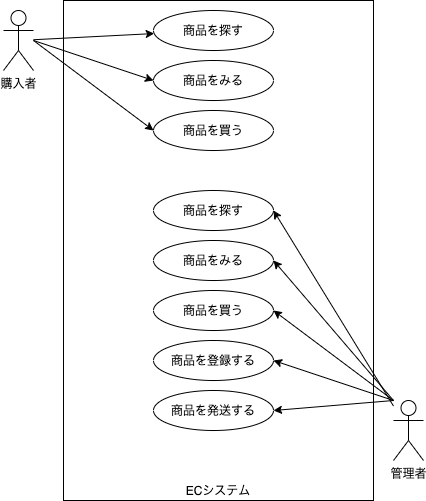

The diagram above was exported from draw.io. Its source (the exported page's mxGraphModel, read from the mxfile embedded in the PNG):
<mxGraphModel dx="532" dy="680" grid="1" gridSize="10" guides="1" tooltips="1" connect="1" arrows="1" fold="1" page="1" pageScale="1" pageWidth="827" pageHeight="1169" math="0" shadow="0">
  <root>
    <mxCell id="0" />
    <mxCell id="1" parent="0" />
    <mxCell id="2" value="購入者" style="shape=umlActor;verticalLabelPosition=bottom;verticalAlign=top;html=1;outlineConnect=0;" vertex="1" parent="1">
      <mxGeometry x="50" y="110" width="30" height="60" as="geometry" />
    </mxCell>
    <mxCell id="3" value="管理者" style="shape=umlActor;verticalLabelPosition=bottom;verticalAlign=top;html=1;outlineConnect=0;" vertex="1" parent="1">
      <mxGeometry x="440" y="500" width="30" height="60" as="geometry" />
    </mxCell>
    <mxCell id="4" value="ECシステム" style="rounded=0;whiteSpace=wrap;html=1;verticalAlign=bottom;" vertex="1" parent="1">
      <mxGeometry x="110" y="100" width="310" height="500" as="geometry" />
    </mxCell>
    <mxCell id="5" value="商品を探す" style="ellipse;whiteSpace=wrap;html=1;" vertex="1" parent="1">
      <mxGeometry x="200" y="110" width="120" height="40" as="geometry" />
    </mxCell>
    <mxCell id="6" value="商品をみる&lt;br&gt;" style="ellipse;whiteSpace=wrap;html=1;" vertex="1" parent="1">
      <mxGeometry x="200" y="160" width="120" height="40" as="geometry" />
    </mxCell>
    <mxCell id="7" value="商品を買う" style="ellipse;whiteSpace=wrap;html=1;" vertex="1" parent="1">
      <mxGeometry x="200" y="210" width="120" height="40" as="geometry" />
    </mxCell>
    <mxCell id="8" value="商品を探す" style="ellipse;whiteSpace=wrap;html=1;" vertex="1" parent="1">
      <mxGeometry x="200" y="290" width="120" height="40" as="geometry" />
    </mxCell>
    <mxCell id="9" value="商品をみる&lt;br&gt;" style="ellipse;whiteSpace=wrap;html=1;" vertex="1" parent="1">
      <mxGeometry x="200" y="340" width="120" height="40" as="geometry" />
    </mxCell>
    <mxCell id="10" value="商品を買う" style="ellipse;whiteSpace=wrap;html=1;" vertex="1" parent="1">
      <mxGeometry x="200" y="390" width="120" height="40" as="geometry" />
    </mxCell>
    <mxCell id="11" value="商品を登録する&lt;br&gt;" style="ellipse;whiteSpace=wrap;html=1;" vertex="1" parent="1">
      <mxGeometry x="200" y="440" width="120" height="40" as="geometry" />
    </mxCell>
    <mxCell id="12" value="商品を発送する" style="ellipse;whiteSpace=wrap;html=1;" vertex="1" parent="1">
      <mxGeometry x="200" y="490" width="120" height="40" as="geometry" />
    </mxCell>
    <mxCell id="13" style="rounded=0;orthogonalLoop=1;jettySize=auto;html=1;" edge="1" parent="1" source="2" target="5">
      <mxGeometry relative="1" as="geometry" />
    </mxCell>
    <mxCell id="14" style="rounded=0;orthogonalLoop=1;jettySize=auto;html=1;entryX=0;entryY=0.5;entryDx=0;entryDy=0;" edge="1" parent="1" target="6">
      <mxGeometry relative="1" as="geometry">
        <mxPoint x="80" y="140" as="sourcePoint" />
        <mxPoint x="210.69769814096185" y="143.04114368507885" as="targetPoint" />
      </mxGeometry>
    </mxCell>
    <mxCell id="15" style="rounded=0;orthogonalLoop=1;jettySize=auto;html=1;entryX=0;entryY=0.5;entryDx=0;entryDy=0;" edge="1" parent="1" target="7">
      <mxGeometry relative="1" as="geometry">
        <mxPoint x="80" y="140" as="sourcePoint" />
        <mxPoint x="210" y="190" as="targetPoint" />
      </mxGeometry>
    </mxCell>
    <mxCell id="16" style="edgeStyle=none;rounded=0;orthogonalLoop=1;jettySize=auto;html=1;entryX=1;entryY=0.5;entryDx=0;entryDy=0;" edge="1" parent="1" source="3" target="8">
      <mxGeometry relative="1" as="geometry" />
    </mxCell>
    <mxCell id="17" style="edgeStyle=none;rounded=0;orthogonalLoop=1;jettySize=auto;html=1;entryX=1;entryY=0.5;entryDx=0;entryDy=0;" edge="1" parent="1" target="9">
      <mxGeometry relative="1" as="geometry">
        <mxPoint x="440" y="500" as="sourcePoint" />
        <mxPoint x="330" y="320" as="targetPoint" />
      </mxGeometry>
    </mxCell>
    <mxCell id="18" style="edgeStyle=none;rounded=0;orthogonalLoop=1;jettySize=auto;html=1;entryX=1;entryY=0.5;entryDx=0;entryDy=0;" edge="1" parent="1" target="10">
      <mxGeometry relative="1" as="geometry">
        <mxPoint x="440" y="500" as="sourcePoint" />
        <mxPoint x="330" y="370" as="targetPoint" />
      </mxGeometry>
    </mxCell>
    <mxCell id="19" style="edgeStyle=none;rounded=0;orthogonalLoop=1;jettySize=auto;html=1;entryX=1;entryY=0.5;entryDx=0;entryDy=0;" edge="1" parent="1" target="11">
      <mxGeometry relative="1" as="geometry">
        <mxPoint x="440" y="500" as="sourcePoint" />
        <mxPoint x="330" y="420" as="targetPoint" />
      </mxGeometry>
    </mxCell>
    <mxCell id="20" style="edgeStyle=none;rounded=0;orthogonalLoop=1;jettySize=auto;html=1;entryX=1;entryY=0.5;entryDx=0;entryDy=0;" edge="1" parent="1" target="12">
      <mxGeometry relative="1" as="geometry">
        <mxPoint x="440" y="500" as="sourcePoint" />
        <mxPoint x="330" y="470" as="targetPoint" />
      </mxGeometry>
    </mxCell>
  </root>
</mxGraphModel>